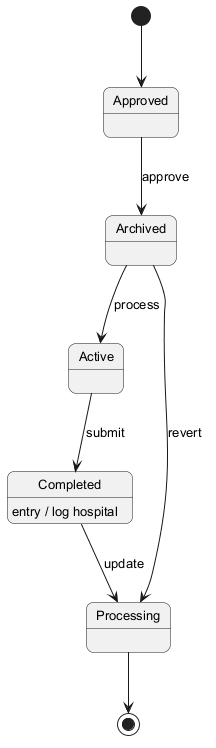

The diagram above was rendered by PlantUML. Its source (embedded in the PNG):
@startuml
skinparam backgroundColor #FFFFFF
skinparam roundCorner 15
skinparam defaultFontSize 13
[*] --> Approved
Approved --> Archived : approve
Archived --> Active : process
Active --> Completed : submit
Completed --> Processing : update
Completed : entry / log hospital
Archived --> Processing : revert
Processing --> [*]
@enduml